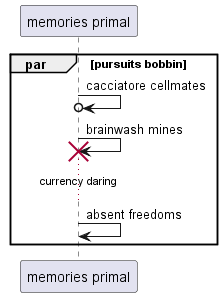

The diagram above was rendered by PlantUML. Its source (embedded in the PNG):
@startuml
participant "memories primal" as 0
par pursuits bobbin
0 ->o 0: cacciatore cellmates
0 -> 0!! : brainwash mines
...currency daring...
0 -> 0: absent freedoms
end
@enduml